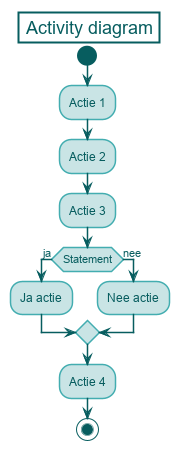

The diagram above was rendered by PlantUML. Its source (embedded in the PNG):
@startuml

hide footbox

skinparam {
    shadowing false
    backgroundColor white
    defaultFontName Arial
    defaultFontColor #075D5F
    ArrowColor #075D5F
    ActorBorderColor #43ADB0
    ActorBackgroundColor #C9E4E5
    titleBorderThickness 2
    titleBorderColor #075D5F
    stereotypeCBackgroundColor #C9E4E5
    stereotypeCBorderColor #075D5F

    sequence {
        LifeLineBorderColor #075D5F

        ParticipantBorderColor #43ADB0
        ParticipantBackgroundColor #C9E4E5

        GroupBorderColor #43ADB0
        GroupBackgroundColor #C9E4E5
        GroupHeaderFontColor white
    }

    usecase {
        BackgroundColor #C9E4E5
        BorderColor #43ADB0
    }

    activity {
        StartColor #075D5F

        BorderColor #43ADB0
        BackgroundColor #C9E4E5

        DiamondBorderColor #43ADB0
        DiamondBackgroundColor #C9E4E5

        EndColor #075D5F
        EndBorderColor #075D5F
    }

    class {
        BackgroundColor #C9E4E5
        BorderColor #43ADB0        
    }

    package {
        BackgroundColor #C9E4E5
        BorderColor #43ADB0
    }

    cloud {
        BackgroundColor #C9E4E5
        BorderColor #43ADB0
    }
    
    database {
        BackgroundColor #C9E4E5
        BorderColor #43ADB0
    }

    node {
        BackgroundColor #C9E4E5
        BorderColor #43ADB0
    }

    note {
        BackgroundColor #F3F3F3
        BorderColor #075D5F
    }

    component {
        BackgroundColor #C9E4E5
        BorderColor #43ADB0
    }

    interface {
        BackgroundColor #C9E4E5
        BorderColor #43ADB0
    }

    state {
        BackgroundColor #C9E4E5
        BorderColor #43ADB0
        StartColor #075D5F
        EndColor #075D5F
    }

    queue {
        BackgroundColor #C9E4E5
        BorderColor #43ADB0
    }
}

Title Activity diagram

start
:Actie 1;

:Actie 2;

:Actie 3;

if (Statement) then (ja)
    :Ja actie;
else (nee)
    :Nee actie;
endif

:Actie 4;

stop
@enduml